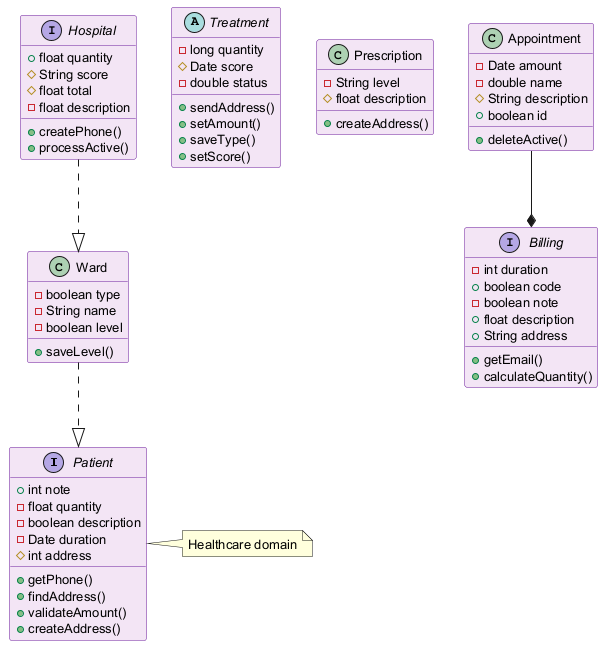

The diagram above was rendered by PlantUML. Its source (embedded in the PNG):
@startuml
skinparam backgroundColor #FFFFFF
skinparam classBackgroundColor #F3E5F5
skinparam classBorderColor #6A1B9A
skinparam defaultFontSize 13
interface Patient {
  +int note
  -float quantity
  -boolean description
  -Date duration
  #int address
  +getPhone()
  +findAddress()
  +validateAmount()
  +createAddress()
}
abstract class Treatment {
  -long quantity
  #Date score
  -double status
  +sendAddress()
  +setAmount()
  +saveType()
  +setScore()
}
class Prescription {
  -String level
  #float description
  +createAddress()
}
interface Hospital {
  +float quantity
  #String score
  #float total
  -float description
  +createPhone()
  +processActive()
}
interface Billing {
  -int duration
  +boolean code
  -boolean note
  +float description
  +String address
  +getEmail()
  +calculateQuantity()
}
class Appointment {
  -Date amount
  -double name
  #String description
  +boolean id
  +deleteActive()
}
class Ward {
  -boolean type
  -String name
  -boolean level
  +saveLevel()
}
Ward ..|> Patient
Appointment --* Billing
Hospital ..|> Ward
note right of Patient : Healthcare domain
@enduml